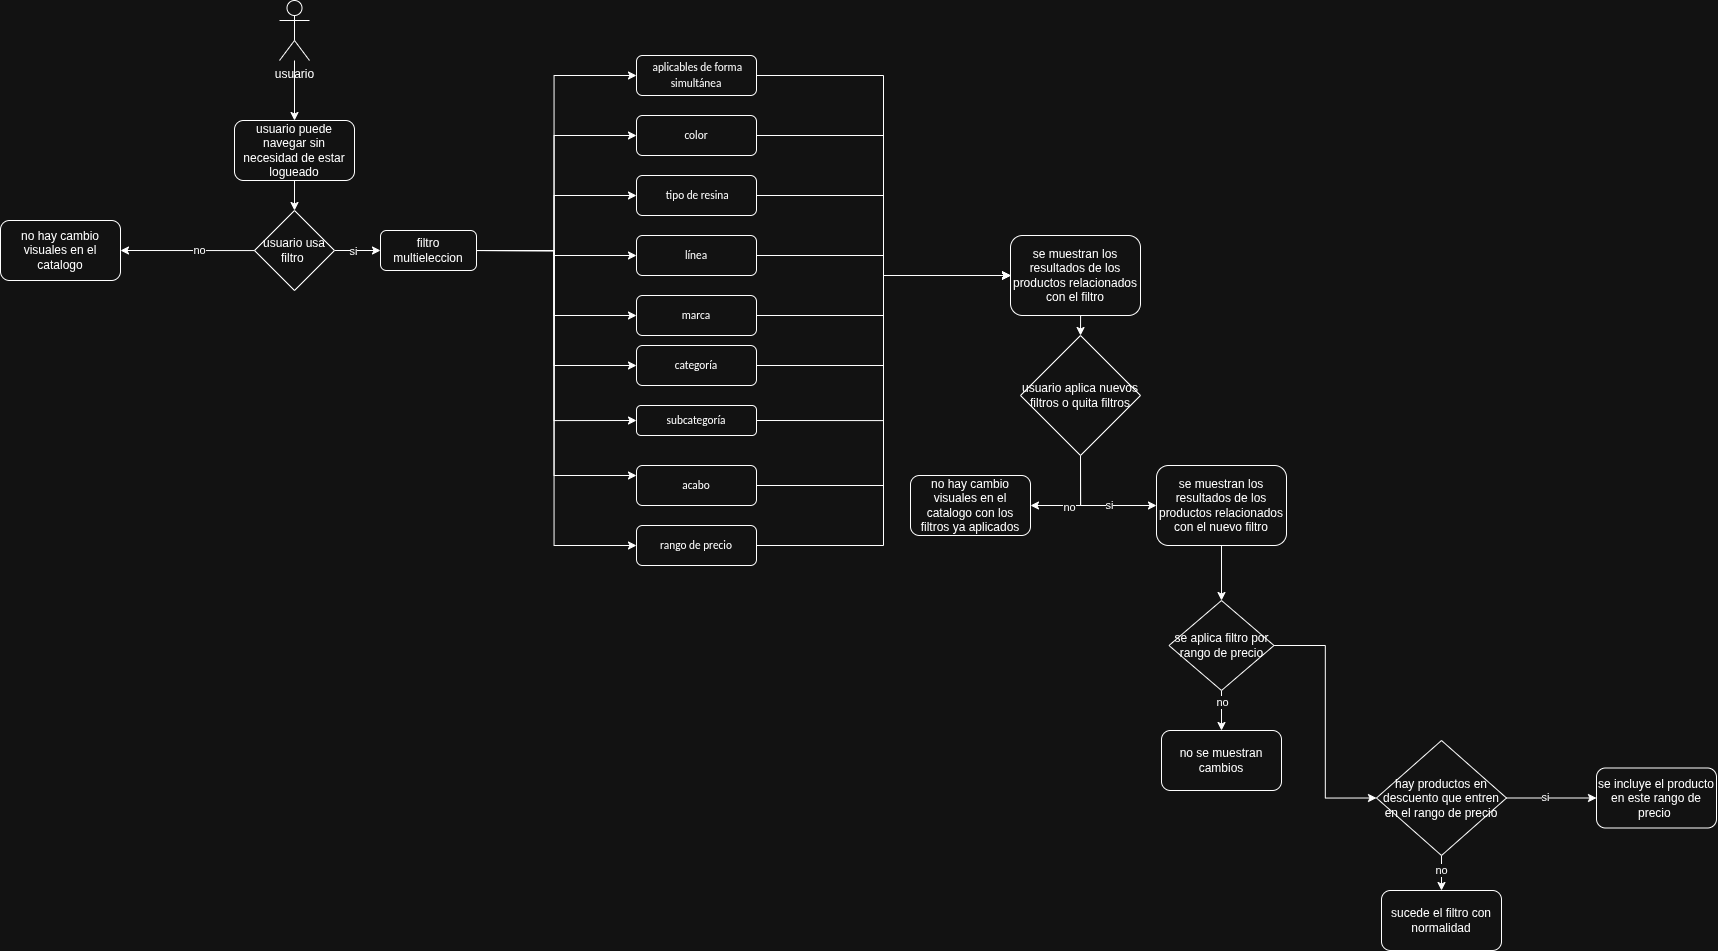

The diagram above was exported from draw.io. Its source (the exported page's mxGraphModel, read from the mxfile embedded in the PNG):
<mxGraphModel dx="2027" dy="1029" grid="1" gridSize="10" guides="1" tooltips="1" connect="1" arrows="1" fold="1" page="1" pageScale="1" pageWidth="827" pageHeight="1169" math="0" shadow="0">
  <root>
    <mxCell id="0" />
    <mxCell id="1" parent="0" />
    <mxCell id="8OqEgF1QX7B9UWs4JAkX-2" edge="1" parent="1" source="K3_0snhkXd_oibSdJWnB-1" style="edgeStyle=orthogonalEdgeStyle;rounded=0;orthogonalLoop=1;jettySize=auto;html=1;entryX=0.5;entryY=0;entryDx=0;entryDy=0;" target="8OqEgF1QX7B9UWs4JAkX-1">
      <mxGeometry relative="1" as="geometry" />
    </mxCell>
    <mxCell id="K3_0snhkXd_oibSdJWnB-1" parent="1" style="shape=umlActor;verticalLabelPosition=bottom;verticalAlign=top;html=1;outlineConnect=0;" value="usuario" vertex="1">
      <mxGeometry height="60" width="30" x="399" y="20" as="geometry" />
    </mxCell>
    <mxCell id="8OqEgF1QX7B9UWs4JAkX-8" edge="1" parent="1" source="8OqEgF1QX7B9UWs4JAkX-1" style="edgeStyle=orthogonalEdgeStyle;rounded=0;orthogonalLoop=1;jettySize=auto;html=1;exitX=0.5;exitY=1;exitDx=0;exitDy=0;entryX=0.5;entryY=0;entryDx=0;entryDy=0;" target="8OqEgF1QX7B9UWs4JAkX-3">
      <mxGeometry relative="1" as="geometry" />
    </mxCell>
    <mxCell id="8OqEgF1QX7B9UWs4JAkX-1" parent="1" style="rounded=1;whiteSpace=wrap;html=1;" value="usuario puede navegar sin necesidad de estar logueado" vertex="1">
      <mxGeometry height="60" width="120" x="354" y="140" as="geometry" />
    </mxCell>
    <mxCell id="8OqEgF1QX7B9UWs4JAkX-6" edge="1" parent="1" source="8OqEgF1QX7B9UWs4JAkX-3" style="edgeStyle=orthogonalEdgeStyle;rounded=0;orthogonalLoop=1;jettySize=auto;html=1;exitX=0.5;exitY=1;exitDx=0;exitDy=0;entryX=1;entryY=0.5;entryDx=0;entryDy=0;" target="8OqEgF1QX7B9UWs4JAkX-5">
      <mxGeometry relative="1" as="geometry">
        <Array as="points">
          <mxPoint x="414.07" y="270.07" />
        </Array>
      </mxGeometry>
    </mxCell>
    <mxCell id="h83MqBxSu80kxuYvBfDi-1" connectable="0" parent="8OqEgF1QX7B9UWs4JAkX-6" style="edgeLabel;html=1;align=center;verticalAlign=middle;resizable=0;points=[];" value="no" vertex="1">
      <mxGeometry relative="1" x="0.2679" y="-1" as="geometry">
        <mxPoint as="offset" />
      </mxGeometry>
    </mxCell>
    <mxCell id="h83MqBxSu80kxuYvBfDi-3" edge="1" parent="1" style="edgeStyle=orthogonalEdgeStyle;rounded=0;orthogonalLoop=1;jettySize=auto;html=1;exitX=1;exitY=0.5;exitDx=0;exitDy=0;entryX=0;entryY=0.5;entryDx=0;entryDy=0;" target="h83MqBxSu80kxuYvBfDi-2">
      <mxGeometry relative="1" as="geometry">
        <mxPoint x="590.0000000000002" y="270" as="sourcePoint" />
      </mxGeometry>
    </mxCell>
    <mxCell id="h83MqBxSu80kxuYvBfDi-33" edge="1" parent="1" style="edgeStyle=orthogonalEdgeStyle;rounded=0;orthogonalLoop=1;jettySize=auto;html=1;exitX=1;exitY=0.5;exitDx=0;exitDy=0;entryX=0;entryY=0.5;entryDx=0;entryDy=0;" target="h83MqBxSu80kxuYvBfDi-31">
      <mxGeometry relative="1" as="geometry">
        <mxPoint x="590.0000000000002" y="270" as="sourcePoint" />
      </mxGeometry>
    </mxCell>
    <mxCell id="h83MqBxSu80kxuYvBfDi-34" edge="1" parent="1" style="edgeStyle=orthogonalEdgeStyle;rounded=0;orthogonalLoop=1;jettySize=auto;html=1;exitX=1;exitY=0.5;exitDx=0;exitDy=0;entryX=0;entryY=0.5;entryDx=0;entryDy=0;" target="h83MqBxSu80kxuYvBfDi-30">
      <mxGeometry relative="1" as="geometry">
        <mxPoint x="590.0000000000002" y="270" as="sourcePoint" />
      </mxGeometry>
    </mxCell>
    <mxCell id="h83MqBxSu80kxuYvBfDi-35" edge="1" parent="1" style="edgeStyle=orthogonalEdgeStyle;rounded=0;orthogonalLoop=1;jettySize=auto;html=1;exitX=1;exitY=0.5;exitDx=0;exitDy=0;entryX=0;entryY=0.5;entryDx=0;entryDy=0;" target="h83MqBxSu80kxuYvBfDi-32">
      <mxGeometry relative="1" as="geometry">
        <mxPoint x="590.0000000000002" y="270" as="sourcePoint" />
      </mxGeometry>
    </mxCell>
    <mxCell id="h83MqBxSu80kxuYvBfDi-36" edge="1" parent="1" style="edgeStyle=orthogonalEdgeStyle;rounded=0;orthogonalLoop=1;jettySize=auto;html=1;exitX=1;exitY=0.5;exitDx=0;exitDy=0;entryX=0;entryY=0.5;entryDx=0;entryDy=0;" target="h83MqBxSu80kxuYvBfDi-29">
      <mxGeometry relative="1" as="geometry">
        <mxPoint x="590.0000000000002" y="270" as="sourcePoint" />
      </mxGeometry>
    </mxCell>
    <mxCell id="h83MqBxSu80kxuYvBfDi-38" edge="1" parent="1" style="edgeStyle=orthogonalEdgeStyle;rounded=0;orthogonalLoop=1;jettySize=auto;html=1;exitX=1;exitY=0.5;exitDx=0;exitDy=0;entryX=0;entryY=0.5;entryDx=0;entryDy=0;" target="h83MqBxSu80kxuYvBfDi-37">
      <mxGeometry relative="1" as="geometry">
        <mxPoint x="590.0000000000002" y="270" as="sourcePoint" />
      </mxGeometry>
    </mxCell>
    <mxCell id="h83MqBxSu80kxuYvBfDi-40" edge="1" parent="1" style="edgeStyle=orthogonalEdgeStyle;rounded=0;orthogonalLoop=1;jettySize=auto;html=1;exitX=1;exitY=0.5;exitDx=0;exitDy=0;entryX=0;entryY=0.25;entryDx=0;entryDy=0;" target="h83MqBxSu80kxuYvBfDi-39">
      <mxGeometry relative="1" as="geometry">
        <mxPoint x="590.0000000000002" y="270" as="sourcePoint" />
      </mxGeometry>
    </mxCell>
    <mxCell id="h83MqBxSu80kxuYvBfDi-43" edge="1" parent="1" style="edgeStyle=orthogonalEdgeStyle;rounded=0;orthogonalLoop=1;jettySize=auto;html=1;exitX=1;exitY=0.5;exitDx=0;exitDy=0;entryX=0;entryY=0.5;entryDx=0;entryDy=0;" target="h83MqBxSu80kxuYvBfDi-42">
      <mxGeometry relative="1" as="geometry">
        <mxPoint x="590.0000000000002" y="270" as="sourcePoint" />
      </mxGeometry>
    </mxCell>
    <mxCell id="h83MqBxSu80kxuYvBfDi-44" edge="1" parent="1" style="edgeStyle=orthogonalEdgeStyle;rounded=0;orthogonalLoop=1;jettySize=auto;html=1;exitX=1;exitY=0.5;exitDx=0;exitDy=0;entryX=0;entryY=0.5;entryDx=0;entryDy=0;" target="h83MqBxSu80kxuYvBfDi-41">
      <mxGeometry relative="1" as="geometry">
        <mxPoint x="590.0000000000002" y="270" as="sourcePoint" />
      </mxGeometry>
    </mxCell>
    <mxCell id="h83MqBxSu80kxuYvBfDi-114" edge="1" parent="1" source="8OqEgF1QX7B9UWs4JAkX-3" style="edgeStyle=orthogonalEdgeStyle;rounded=0;orthogonalLoop=1;jettySize=auto;html=1;" target="h83MqBxSu80kxuYvBfDi-113">
      <mxGeometry relative="1" as="geometry" />
    </mxCell>
    <mxCell id="h83MqBxSu80kxuYvBfDi-139" connectable="0" parent="h83MqBxSu80kxuYvBfDi-114" style="edgeLabel;html=1;align=center;verticalAlign=middle;resizable=0;points=[];" value="si" vertex="1">
      <mxGeometry relative="1" x="-0.1739" as="geometry">
        <mxPoint as="offset" />
      </mxGeometry>
    </mxCell>
    <mxCell id="8OqEgF1QX7B9UWs4JAkX-3" parent="1" style="rhombus;whiteSpace=wrap;html=1;shapeInside=1;" value="usuario usa filtro&amp;nbsp;" vertex="1">
      <mxGeometry height="80" width="80" x="374" y="230" as="geometry" />
    </mxCell>
    <mxCell id="8OqEgF1QX7B9UWs4JAkX-5" parent="1" style="rounded=1;whiteSpace=wrap;html=1;" value="no hay cambio visuales en el catalogo" vertex="1">
      <mxGeometry height="60" width="120" x="120" y="240" as="geometry" />
    </mxCell>
    <mxCell id="h83MqBxSu80kxuYvBfDi-51" edge="1" parent="1" source="h83MqBxSu80kxuYvBfDi-2" style="edgeStyle=orthogonalEdgeStyle;rounded=0;orthogonalLoop=1;jettySize=auto;html=1;exitX=1;exitY=0.5;exitDx=0;exitDy=0;entryX=0;entryY=0.5;entryDx=0;entryDy=0;" target="h83MqBxSu80kxuYvBfDi-118">
      <mxGeometry relative="1" as="geometry">
        <mxPoint x="950" y="275" as="targetPoint" />
      </mxGeometry>
    </mxCell>
    <mxCell id="h83MqBxSu80kxuYvBfDi-2" parent="1" style="rounded=1;whiteSpace=wrap;html=1;" value="&lt;span id=&quot;docs-internal-guid-8f16a774-7fff-f076-b690-e43a933eefd9&quot;&gt;&lt;span style=&quot;font-size: 8.5pt; font-family: Calibri, sans-serif; background-color: transparent; font-variant: normal; vertical-align: baseline; white-space: pre-wrap;&quot;&gt;categoría&lt;/span&gt;&lt;/span&gt;" vertex="1">
      <mxGeometry height="40" width="120" x="756" y="365" as="geometry" />
    </mxCell>
    <mxCell id="h83MqBxSu80kxuYvBfDi-52" edge="1" parent="1" source="h83MqBxSu80kxuYvBfDi-29" style="edgeStyle=orthogonalEdgeStyle;rounded=0;orthogonalLoop=1;jettySize=auto;html=1;exitX=1;exitY=0.5;exitDx=0;exitDy=0;entryX=0;entryY=0.5;entryDx=0;entryDy=0;" target="h83MqBxSu80kxuYvBfDi-118">
      <mxGeometry relative="1" as="geometry">
        <mxPoint x="950" y="275" as="targetPoint" />
      </mxGeometry>
    </mxCell>
    <mxCell id="h83MqBxSu80kxuYvBfDi-29" parent="1" style="rounded=1;whiteSpace=wrap;html=1;" value="&lt;span id=&quot;docs-internal-guid-8eeac947-7fff-d26b-ec75-bc4f201bfd21&quot;&gt;&lt;span style=&quot;font-size: 8.5pt; font-family: Calibri, sans-serif; background-color: transparent; font-variant: normal; vertical-align: baseline; white-space: pre-wrap;&quot;&gt;subcategoría&lt;/span&gt;&lt;/span&gt;" vertex="1">
      <mxGeometry height="30" width="120" x="756" y="425" as="geometry" />
    </mxCell>
    <mxCell id="h83MqBxSu80kxuYvBfDi-50" edge="1" parent="1" source="h83MqBxSu80kxuYvBfDi-30" style="edgeStyle=orthogonalEdgeStyle;rounded=0;orthogonalLoop=1;jettySize=auto;html=1;exitX=1;exitY=0.5;exitDx=0;exitDy=0;entryX=0;entryY=0.5;entryDx=0;entryDy=0;" target="h83MqBxSu80kxuYvBfDi-118">
      <mxGeometry relative="1" as="geometry">
        <mxPoint x="950" y="275" as="targetPoint" />
      </mxGeometry>
    </mxCell>
    <mxCell id="h83MqBxSu80kxuYvBfDi-30" parent="1" style="rounded=1;whiteSpace=wrap;html=1;" value="&lt;span id=&quot;docs-internal-guid-4c9316a7-7fff-f3eb-cd92-c4a8717653ce&quot;&gt;&lt;span style=&quot;font-size: 8.5pt; font-family: Calibri, sans-serif; background-color: transparent; font-variant: normal; vertical-align: baseline; white-space: pre-wrap;&quot;&gt;marca&lt;/span&gt;&lt;/span&gt;" vertex="1">
      <mxGeometry height="40" width="120" x="756" y="315" as="geometry" />
    </mxCell>
    <mxCell id="h83MqBxSu80kxuYvBfDi-49" edge="1" parent="1" source="h83MqBxSu80kxuYvBfDi-31" style="edgeStyle=orthogonalEdgeStyle;rounded=0;orthogonalLoop=1;jettySize=auto;html=1;exitX=1;exitY=0.5;exitDx=0;exitDy=0;entryX=0;entryY=0.5;entryDx=0;entryDy=0;" target="h83MqBxSu80kxuYvBfDi-118">
      <mxGeometry relative="1" as="geometry">
        <mxPoint x="950" y="275" as="targetPoint" />
      </mxGeometry>
    </mxCell>
    <mxCell id="h83MqBxSu80kxuYvBfDi-31" parent="1" style="rounded=1;whiteSpace=wrap;html=1;" value="&lt;span id=&quot;docs-internal-guid-26224fa7-7fff-2104-4a12-5935e4be89f0&quot;&gt;&lt;span style=&quot;font-size: 8.5pt; font-family: Calibri, sans-serif; background-color: transparent; font-variant: normal; vertical-align: baseline; white-space: pre-wrap;&quot;&gt;línea&lt;/span&gt;&lt;/span&gt;" vertex="1">
      <mxGeometry height="40" width="120" x="756" y="255" as="geometry" />
    </mxCell>
    <mxCell id="h83MqBxSu80kxuYvBfDi-48" edge="1" parent="1" source="h83MqBxSu80kxuYvBfDi-32" style="edgeStyle=orthogonalEdgeStyle;rounded=0;orthogonalLoop=1;jettySize=auto;html=1;exitX=1;exitY=0.5;exitDx=0;exitDy=0;entryX=0;entryY=0.5;entryDx=0;entryDy=0;" target="h83MqBxSu80kxuYvBfDi-118">
      <mxGeometry relative="1" as="geometry">
        <mxPoint x="950" y="275" as="targetPoint" />
      </mxGeometry>
    </mxCell>
    <mxCell id="h83MqBxSu80kxuYvBfDi-32" parent="1" style="rounded=1;whiteSpace=wrap;html=1;" value="&lt;span id=&quot;docs-internal-guid-6dbab12c-7fff-b5ce-cbb9-efa45c5ea3f6&quot;&gt;&lt;span style=&quot;font-size: 8.5pt; font-family: Calibri, sans-serif; background-color: transparent; font-variant: normal; vertical-align: baseline; white-space: pre-wrap;&quot;&gt;&amp;nbsp;tipo de resina&lt;/span&gt;&lt;/span&gt;" vertex="1">
      <mxGeometry height="40" width="120" x="756" y="195" as="geometry" />
    </mxCell>
    <mxCell id="h83MqBxSu80kxuYvBfDi-47" edge="1" parent="1" source="h83MqBxSu80kxuYvBfDi-37" style="edgeStyle=orthogonalEdgeStyle;rounded=0;orthogonalLoop=1;jettySize=auto;html=1;exitX=1;exitY=0.5;exitDx=0;exitDy=0;entryX=0;entryY=0.5;entryDx=0;entryDy=0;" target="h83MqBxSu80kxuYvBfDi-118">
      <mxGeometry relative="1" as="geometry">
        <mxPoint x="950" y="275" as="targetPoint" />
      </mxGeometry>
    </mxCell>
    <mxCell id="h83MqBxSu80kxuYvBfDi-37" parent="1" style="rounded=1;whiteSpace=wrap;html=1;" value="&lt;span id=&quot;docs-internal-guid-91e9c1cf-7fff-4256-a576-eaf001324b54&quot;&gt;&lt;span style=&quot;font-size: 8.5pt; font-family: Calibri, sans-serif; background-color: transparent; font-variant: normal; vertical-align: baseline; white-space: pre-wrap;&quot;&gt;color&lt;/span&gt;&lt;/span&gt;" vertex="1">
      <mxGeometry height="40" width="120" x="756" y="135" as="geometry" />
    </mxCell>
    <mxCell id="h83MqBxSu80kxuYvBfDi-53" edge="1" parent="1" source="h83MqBxSu80kxuYvBfDi-39" style="edgeStyle=orthogonalEdgeStyle;rounded=0;orthogonalLoop=1;jettySize=auto;html=1;exitX=1;exitY=0.5;exitDx=0;exitDy=0;entryX=0;entryY=0.5;entryDx=0;entryDy=0;" target="h83MqBxSu80kxuYvBfDi-118">
      <mxGeometry relative="1" as="geometry">
        <mxPoint x="950" y="275" as="targetPoint" />
      </mxGeometry>
    </mxCell>
    <mxCell id="h83MqBxSu80kxuYvBfDi-39" parent="1" style="rounded=1;whiteSpace=wrap;html=1;" value="&lt;span id=&quot;docs-internal-guid-3312f09d-7fff-fb11-dda1-f5b90248f58c&quot;&gt;&lt;span style=&quot;font-size: 8.5pt; font-family: Calibri, sans-serif; background-color: transparent; font-variant: normal; vertical-align: baseline; white-space: pre-wrap;&quot;&gt;acabo&lt;/span&gt;&lt;/span&gt;" vertex="1">
      <mxGeometry height="40" width="120" x="756" y="485" as="geometry" />
    </mxCell>
    <mxCell id="h83MqBxSu80kxuYvBfDi-54" edge="1" parent="1" source="h83MqBxSu80kxuYvBfDi-41" style="edgeStyle=orthogonalEdgeStyle;rounded=0;orthogonalLoop=1;jettySize=auto;html=1;exitX=1;exitY=0.5;exitDx=0;exitDy=0;entryX=0;entryY=0.5;entryDx=0;entryDy=0;" target="h83MqBxSu80kxuYvBfDi-118">
      <mxGeometry relative="1" as="geometry">
        <mxPoint x="950" y="275" as="targetPoint" />
      </mxGeometry>
    </mxCell>
    <mxCell id="h83MqBxSu80kxuYvBfDi-41" parent="1" style="rounded=1;whiteSpace=wrap;html=1;" value="&lt;span id=&quot;docs-internal-guid-ddd11532-7fff-c22a-c494-bbbde1e013ab&quot;&gt;&lt;span style=&quot;font-size: 8.5pt; font-family: Calibri, sans-serif; background-color: transparent; font-variant: normal; vertical-align: baseline; white-space: pre-wrap;&quot;&gt;rango de precio&lt;/span&gt;&lt;/span&gt;" vertex="1">
      <mxGeometry height="40" width="120" x="756" y="545" as="geometry" />
    </mxCell>
    <mxCell id="h83MqBxSu80kxuYvBfDi-46" edge="1" parent="1" source="h83MqBxSu80kxuYvBfDi-42" style="edgeStyle=orthogonalEdgeStyle;rounded=0;orthogonalLoop=1;jettySize=auto;html=1;exitX=1;exitY=0.5;exitDx=0;exitDy=0;entryX=0;entryY=0.5;entryDx=0;entryDy=0;" target="h83MqBxSu80kxuYvBfDi-118">
      <mxGeometry relative="1" as="geometry" />
    </mxCell>
    <mxCell id="h83MqBxSu80kxuYvBfDi-42" parent="1" style="rounded=1;whiteSpace=wrap;html=1;" value="&lt;span id=&quot;docs-internal-guid-6050610c-7fff-febf-30bb-4a64a76f8b4c&quot;&gt;&lt;span style=&quot;font-size: 8.5pt; font-family: Calibri, sans-serif; background-color: transparent; font-variant: normal; vertical-align: baseline; white-space: pre-wrap;&quot;&gt;&amp;nbsp;aplicables de forma simultánea&lt;/span&gt;&lt;/span&gt;" vertex="1">
      <mxGeometry height="40" width="120" x="756" y="75" as="geometry" />
    </mxCell>
    <mxCell id="h83MqBxSu80kxuYvBfDi-113" parent="1" style="rounded=1;whiteSpace=wrap;html=1;" value="filtro multieleccion" vertex="1">
      <mxGeometry height="40" width="96" x="500" y="250" as="geometry" />
    </mxCell>
    <mxCell id="h83MqBxSu80kxuYvBfDi-117" edge="1" parent="1" source="h83MqBxSu80kxuYvBfDi-118" style="edgeStyle=orthogonalEdgeStyle;rounded=0;orthogonalLoop=1;jettySize=auto;html=1;exitX=0.5;exitY=1;exitDx=0;exitDy=0;entryX=0.5;entryY=0;entryDx=0;entryDy=0;" target="h83MqBxSu80kxuYvBfDi-123">
      <mxGeometry relative="1" as="geometry" />
    </mxCell>
    <mxCell id="h83MqBxSu80kxuYvBfDi-118" parent="1" style="rounded=1;whiteSpace=wrap;html=1;" value="se muestran los resultados de los productos relacionados con el filtro" vertex="1">
      <mxGeometry height="80" width="130" x="1130" y="255" as="geometry" />
    </mxCell>
    <mxCell id="h83MqBxSu80kxuYvBfDi-119" edge="1" parent="1" source="h83MqBxSu80kxuYvBfDi-123" style="edgeStyle=orthogonalEdgeStyle;rounded=0;orthogonalLoop=1;jettySize=auto;html=1;exitX=0.5;exitY=1;exitDx=0;exitDy=0;entryX=1;entryY=0.5;entryDx=0;entryDy=0;" target="h83MqBxSu80kxuYvBfDi-128">
      <mxGeometry relative="1" as="geometry" />
    </mxCell>
    <mxCell id="h83MqBxSu80kxuYvBfDi-120" connectable="0" parent="h83MqBxSu80kxuYvBfDi-119" style="edgeLabel;html=1;align=center;verticalAlign=middle;resizable=0;points=[];" value="no" vertex="1">
      <mxGeometry relative="1" x="0.2241" y="1" as="geometry">
        <mxPoint as="offset" />
      </mxGeometry>
    </mxCell>
    <mxCell id="h83MqBxSu80kxuYvBfDi-121" edge="1" parent="1" source="h83MqBxSu80kxuYvBfDi-123" style="edgeStyle=orthogonalEdgeStyle;rounded=0;orthogonalLoop=1;jettySize=auto;html=1;exitX=0.5;exitY=1;exitDx=0;exitDy=0;entryX=0;entryY=0.5;entryDx=0;entryDy=0;" target="h83MqBxSu80kxuYvBfDi-130">
      <mxGeometry relative="1" as="geometry" />
    </mxCell>
    <mxCell id="h83MqBxSu80kxuYvBfDi-122" connectable="0" parent="h83MqBxSu80kxuYvBfDi-121" style="edgeLabel;html=1;align=center;verticalAlign=middle;resizable=0;points=[];" value="si" vertex="1">
      <mxGeometry relative="1" x="0.2375" y="1" as="geometry">
        <mxPoint as="offset" />
      </mxGeometry>
    </mxCell>
    <mxCell id="h83MqBxSu80kxuYvBfDi-123" parent="1" style="rhombus;whiteSpace=wrap;html=1;shapeInside=1;" value="usuario aplica nuevos filtros o quita filtros" vertex="1">
      <mxGeometry height="120" width="120" x="1140" y="355" as="geometry" />
    </mxCell>
    <mxCell id="h83MqBxSu80kxuYvBfDi-124" edge="1" parent="1" source="h83MqBxSu80kxuYvBfDi-127" style="edgeStyle=orthogonalEdgeStyle;rounded=0;orthogonalLoop=1;jettySize=auto;html=1;exitX=0.5;exitY=1;exitDx=0;exitDy=0;" target="h83MqBxSu80kxuYvBfDi-131">
      <mxGeometry relative="1" as="geometry" />
    </mxCell>
    <mxCell id="h83MqBxSu80kxuYvBfDi-125" connectable="0" parent="h83MqBxSu80kxuYvBfDi-124" style="edgeLabel;html=1;align=center;verticalAlign=middle;resizable=0;points=[];" value="no" vertex="1">
      <mxGeometry relative="1" x="-0.4917" as="geometry">
        <mxPoint as="offset" />
      </mxGeometry>
    </mxCell>
    <mxCell id="h83MqBxSu80kxuYvBfDi-126" edge="1" parent="1" source="h83MqBxSu80kxuYvBfDi-127" style="edgeStyle=orthogonalEdgeStyle;rounded=0;orthogonalLoop=1;jettySize=auto;html=1;exitX=1;exitY=0.5;exitDx=0;exitDy=0;entryX=0;entryY=0.5;entryDx=0;entryDy=0;" target="h83MqBxSu80kxuYvBfDi-136">
      <mxGeometry relative="1" as="geometry">
        <mxPoint x="1466" y="665" as="targetPoint" />
      </mxGeometry>
    </mxCell>
    <mxCell id="h83MqBxSu80kxuYvBfDi-127" parent="1" style="rhombus;whiteSpace=wrap;html=1;shapeInside=1;" value="se aplica filtro por rango de precio" vertex="1">
      <mxGeometry height="90" width="105" x="1288.5" y="620" as="geometry" />
    </mxCell>
    <mxCell id="h83MqBxSu80kxuYvBfDi-128" parent="1" style="rounded=1;whiteSpace=wrap;html=1;" value="no hay cambio visuales en el catalogo con los filtros ya aplicados" vertex="1">
      <mxGeometry height="60" width="120" x="1030" y="495" as="geometry" />
    </mxCell>
    <mxCell id="h83MqBxSu80kxuYvBfDi-129" edge="1" parent="1" source="h83MqBxSu80kxuYvBfDi-130" style="edgeStyle=orthogonalEdgeStyle;rounded=0;orthogonalLoop=1;jettySize=auto;html=1;exitX=0.5;exitY=1;exitDx=0;exitDy=0;entryX=0.5;entryY=0;entryDx=0;entryDy=0;" target="h83MqBxSu80kxuYvBfDi-127">
      <mxGeometry relative="1" as="geometry" />
    </mxCell>
    <mxCell id="h83MqBxSu80kxuYvBfDi-130" parent="1" style="rounded=1;whiteSpace=wrap;html=1;" value="se muestran los resultados de los productos relacionados con el nuevo filtro" vertex="1">
      <mxGeometry height="80" width="130" x="1276" y="485" as="geometry" />
    </mxCell>
    <mxCell id="h83MqBxSu80kxuYvBfDi-131" parent="1" style="rounded=1;whiteSpace=wrap;html=1;" value="no se muestran cambios" vertex="1">
      <mxGeometry height="60" width="120" x="1281" y="750" as="geometry" />
    </mxCell>
    <mxCell id="h83MqBxSu80kxuYvBfDi-132" edge="1" parent="1" source="h83MqBxSu80kxuYvBfDi-136" style="edgeStyle=orthogonalEdgeStyle;rounded=0;orthogonalLoop=1;jettySize=auto;html=1;exitX=0.5;exitY=1;exitDx=0;exitDy=0;entryX=0.5;entryY=0;entryDx=0;entryDy=0;" target="h83MqBxSu80kxuYvBfDi-137">
      <mxGeometry relative="1" as="geometry" />
    </mxCell>
    <mxCell id="h83MqBxSu80kxuYvBfDi-133" connectable="0" parent="h83MqBxSu80kxuYvBfDi-132" style="edgeLabel;html=1;align=center;verticalAlign=middle;resizable=0;points=[];" value="no" vertex="1">
      <mxGeometry relative="1" x="-0.2025" y="-1" as="geometry">
        <mxPoint as="offset" />
      </mxGeometry>
    </mxCell>
    <mxCell id="h83MqBxSu80kxuYvBfDi-134" edge="1" parent="1" source="h83MqBxSu80kxuYvBfDi-136" style="edgeStyle=orthogonalEdgeStyle;rounded=0;orthogonalLoop=1;jettySize=auto;html=1;exitX=1;exitY=0.5;exitDx=0;exitDy=0;entryX=0;entryY=0.5;entryDx=0;entryDy=0;" target="h83MqBxSu80kxuYvBfDi-138">
      <mxGeometry relative="1" as="geometry" />
    </mxCell>
    <mxCell id="h83MqBxSu80kxuYvBfDi-135" connectable="0" parent="h83MqBxSu80kxuYvBfDi-134" style="edgeLabel;html=1;align=center;verticalAlign=middle;resizable=0;points=[];" value="si" vertex="1">
      <mxGeometry relative="1" x="-0.1324" y="1" as="geometry">
        <mxPoint as="offset" />
      </mxGeometry>
    </mxCell>
    <mxCell id="h83MqBxSu80kxuYvBfDi-136" parent="1" style="rhombus;whiteSpace=wrap;html=1;shapeInside=1;" value="hay productos en descuento que entren en el rango de precio" vertex="1">
      <mxGeometry height="115" width="130" x="1496" y="760" as="geometry" />
    </mxCell>
    <mxCell id="h83MqBxSu80kxuYvBfDi-137" parent="1" style="rounded=1;whiteSpace=wrap;html=1;" value="sucede el filtro con normalidad" vertex="1">
      <mxGeometry height="60" width="120" x="1501" y="910" as="geometry" />
    </mxCell>
    <mxCell id="h83MqBxSu80kxuYvBfDi-138" parent="1" style="rounded=1;whiteSpace=wrap;html=1;" value="se incluye el producto en este rango de precio&amp;nbsp;" vertex="1">
      <mxGeometry height="60" width="120" x="1716" y="787.5" as="geometry" />
    </mxCell>
  </root>
</mxGraphModel>